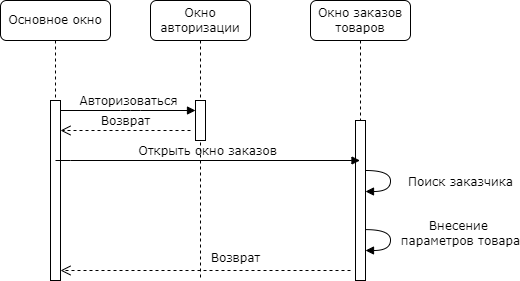

The diagram above was exported from draw.io. Its source (the exported page's mxGraphModel, read from the mxfile embedded in the PNG):
<mxGraphModel dx="1178" dy="790" grid="1" gridSize="10" guides="1" tooltips="1" connect="1" arrows="1" fold="1" page="1" pageScale="1" pageWidth="1100" pageHeight="850" background="none" math="0" shadow="0">
  <root>
    <mxCell id="0" />
    <mxCell id="1" parent="0" />
    <mxCell id="7baba1c4bc27f4b0-2" value="Окно авторизации" style="shape=umlLifeline;perimeter=lifelinePerimeter;whiteSpace=wrap;html=1;container=1;collapsible=0;recursiveResize=0;outlineConnect=0;rounded=1;shadow=0;comic=0;labelBackgroundColor=none;strokeWidth=1;fontFamily=Verdana;fontSize=12;align=center;" parent="1" vertex="1">
      <mxGeometry x="240" y="80" width="100" height="280" as="geometry" />
    </mxCell>
    <mxCell id="7baba1c4bc27f4b0-10" value="" style="html=1;points=[];perimeter=orthogonalPerimeter;rounded=0;shadow=0;comic=0;labelBackgroundColor=none;strokeWidth=1;fontFamily=Verdana;fontSize=12;align=center;" parent="7baba1c4bc27f4b0-2" vertex="1">
      <mxGeometry x="45" y="100" width="10" height="40" as="geometry" />
    </mxCell>
    <mxCell id="7baba1c4bc27f4b0-3" value="Окно заказов товаров" style="shape=umlLifeline;perimeter=lifelinePerimeter;whiteSpace=wrap;html=1;container=1;collapsible=0;recursiveResize=0;outlineConnect=0;rounded=1;shadow=0;comic=0;labelBackgroundColor=none;strokeWidth=1;fontFamily=Verdana;fontSize=12;align=center;" parent="1" vertex="1">
      <mxGeometry x="400" y="80" width="100" height="280" as="geometry" />
    </mxCell>
    <mxCell id="7baba1c4bc27f4b0-13" value="" style="html=1;points=[];perimeter=orthogonalPerimeter;rounded=0;shadow=0;comic=0;labelBackgroundColor=none;strokeWidth=1;fontFamily=Verdana;fontSize=12;align=center;" parent="7baba1c4bc27f4b0-3" vertex="1">
      <mxGeometry x="45" y="120" width="10" height="160" as="geometry" />
    </mxCell>
    <mxCell id="2jb0UfUXojAi2Yqv621_-11" value="&lt;div&gt;Внесение&amp;nbsp;&lt;/div&gt;&lt;div&gt;параметров товара&lt;/div&gt;" style="html=1;verticalAlign=bottom;endArrow=block;labelBackgroundColor=none;fontFamily=Verdana;fontSize=12;elbow=vertical;edgeStyle=orthogonalEdgeStyle;curved=1;exitX=0.994;exitY=0.682;exitDx=0;exitDy=0;exitPerimeter=0;" parent="7baba1c4bc27f4b0-3" source="7baba1c4bc27f4b0-13" target="7baba1c4bc27f4b0-13" edge="1">
      <mxGeometry x="0.2953" y="-70" relative="1" as="geometry">
        <mxPoint x="64" y="236" as="sourcePoint" />
        <mxPoint x="110" y="260" as="targetPoint" />
        <Array as="points">
          <mxPoint x="80" y="229" />
          <mxPoint x="80" y="250" />
        </Array>
        <mxPoint x="70" y="70" as="offset" />
      </mxGeometry>
    </mxCell>
    <mxCell id="QlXq6YQfVXaJkivFBbUZ-1" value="Поиск заказчика" style="html=1;verticalAlign=bottom;endArrow=block;labelBackgroundColor=none;fontFamily=Verdana;fontSize=12;elbow=vertical;edgeStyle=orthogonalEdgeStyle;curved=1;exitX=0.994;exitY=0.682;exitDx=0;exitDy=0;exitPerimeter=0;" parent="7baba1c4bc27f4b0-3" edge="1">
      <mxGeometry x="0.2953" y="-70" relative="1" as="geometry">
        <mxPoint x="55" y="170" as="sourcePoint" />
        <mxPoint x="55" y="191" as="targetPoint" />
        <Array as="points">
          <mxPoint x="80" y="170" />
          <mxPoint x="80" y="191" />
        </Array>
        <mxPoint x="70" y="70" as="offset" />
      </mxGeometry>
    </mxCell>
    <mxCell id="7baba1c4bc27f4b0-8" value="Основное окно " style="shape=umlLifeline;perimeter=lifelinePerimeter;whiteSpace=wrap;html=1;container=1;collapsible=0;recursiveResize=0;outlineConnect=0;rounded=1;shadow=0;comic=0;labelBackgroundColor=none;strokeWidth=1;fontFamily=Verdana;fontSize=12;align=center;" parent="1" vertex="1">
      <mxGeometry x="90" y="80" width="110" height="280" as="geometry" />
    </mxCell>
    <mxCell id="7baba1c4bc27f4b0-9" value="" style="html=1;points=[];perimeter=orthogonalPerimeter;rounded=0;shadow=0;comic=0;labelBackgroundColor=none;strokeWidth=1;fontFamily=Verdana;fontSize=12;align=center;" parent="7baba1c4bc27f4b0-8" vertex="1">
      <mxGeometry x="50" y="100" width="10" height="180" as="geometry" />
    </mxCell>
    <mxCell id="2jb0UfUXojAi2Yqv621_-1" value="Открыть окно заказов " style="html=1;verticalAlign=bottom;endArrow=block;labelBackgroundColor=none;fontFamily=Verdana;fontSize=12;edgeStyle=elbowEdgeStyle;elbow=vertical;" parent="7baba1c4bc27f4b0-8" target="7baba1c4bc27f4b0-3" edge="1">
      <mxGeometry relative="1" as="geometry">
        <mxPoint x="55" y="160" as="sourcePoint" />
        <Array as="points">
          <mxPoint x="60" y="160" />
        </Array>
        <mxPoint x="185" y="160" as="targetPoint" />
      </mxGeometry>
    </mxCell>
    <mxCell id="7baba1c4bc27f4b0-11" value="Авторизоваться" style="html=1;verticalAlign=bottom;endArrow=block;labelBackgroundColor=none;fontFamily=Verdana;fontSize=12;edgeStyle=elbowEdgeStyle;elbow=vertical;" parent="1" edge="1">
      <mxGeometry relative="1" as="geometry">
        <mxPoint x="150" y="190" as="sourcePoint" />
        <mxPoint x="285" y="190" as="targetPoint" />
        <Array as="points">
          <mxPoint x="220" y="190" />
        </Array>
      </mxGeometry>
    </mxCell>
    <mxCell id="2jb0UfUXojAi2Yqv621_-3" value="Возврат" style="html=1;verticalAlign=bottom;endArrow=open;dashed=1;endSize=8;labelBackgroundColor=none;fontFamily=Verdana;fontSize=12;" parent="1" edge="1">
      <mxGeometry x="-0.1966" y="-3" relative="1" as="geometry">
        <mxPoint x="150" y="349.9999999999999" as="targetPoint" />
        <mxPoint x="440" y="350" as="sourcePoint" />
        <Array as="points" />
        <mxPoint x="1" as="offset" />
      </mxGeometry>
    </mxCell>
    <mxCell id="2jb0UfUXojAi2Yqv621_-4" value="Возврат" style="html=1;verticalAlign=bottom;endArrow=open;dashed=1;endSize=8;labelBackgroundColor=none;fontFamily=Verdana;fontSize=12;" parent="1" edge="1">
      <mxGeometry relative="1" as="geometry">
        <mxPoint x="150" y="210" as="targetPoint" />
        <mxPoint x="280" y="210" as="sourcePoint" />
        <Array as="points" />
      </mxGeometry>
    </mxCell>
  </root>
</mxGraphModel>